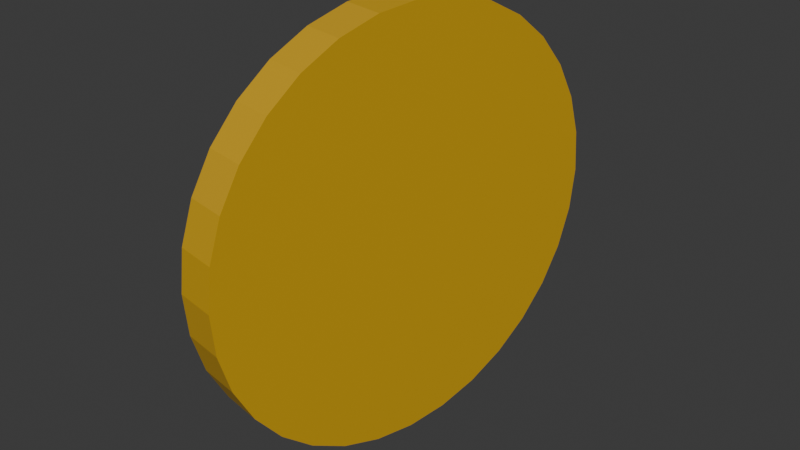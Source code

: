 # Source: coin.blend  (saved by Blender 4.1.24; exported with 4.5.12 LTS)
import bpy
from mathutils import Matrix  # noqa: F401  (used for matrix-valued properties, if any)

bpy.ops.wm.read_factory_settings(use_empty=True)
scene = bpy.context.scene
scene.name = 'Scene'

# ---- collections
col_collection = bpy.data.collections.new('Collection'); scene.collection.children.link(col_collection)

# ---- materials (node trees are filled in below, after node groups)
mat_material_001 = bpy.data.materials.new('Material.001')
mat_material_001.use_transparent_shadow = False

# ---- material node trees
mat_material_001.use_nodes = True; mat_material_001.node_tree.nodes.clear()
_N = mat_material_001.node_tree.nodes; _L = mat_material_001.node_tree.links
n0 = _N.new('ShaderNodeBsdfPrincipled'); n0.name = 'Principled BSDF'; n0.location = (10, 300)
n0.inputs[0].default_value = (0.6365, 0.3692, 0.01159, 1.0)
n1 = _N.new('ShaderNodeOutputMaterial'); n1.name = 'Material Output'; n1.location = (300, 300)
_L.new(n0.outputs[0], n1.inputs[0])
n1.is_active_output = True

# ---- world
world_world = bpy.data.worlds.new('World'); scene.world = world_world
world_world.use_nodes = True; world_world.node_tree.nodes.clear()
_N = world_world.node_tree.nodes; _L = world_world.node_tree.links
n0 = _N.new('ShaderNodeOutputWorld'); n0.name = 'World Output'; n0.location = (300, 300)
n1 = _N.new('ShaderNodeBackground'); n1.name = 'Background'; n1.location = (10, 300)
n1.inputs[0].default_value = (0.05088, 0.05088, 0.05088, 1.0)
_L.new(n1.outputs[0], n0.inputs[0])
n0.is_active_output = True
world_world.color = (0.05088, 0.05088, 0.05088)
world_world.use_sun_shadow = False
world_world.sun_shadow_jitter_overblur = 0.0

# ---- meshes
me_cylinder = bpy.data.meshes.new('Cylinder')
me_cylinder.from_pydata([(0.0, 1.0, -1.0), (0.0, 1.0, 1.0), (0.1951, 0.9808, -1.0), (0.1951, 0.9808, 1.0), (0.3827, 0.9239, -1.0), (0.3827, 0.9239, 1.0), (0.5556, 0.8315, -1.0), (0.5556, 0.8315, 1.0), (0.7071, 0.7071, -1.0), (0.7071, 0.7071, 1.0), (0.8315, 0.5556, -1.0), (0.8315, 0.5556, 1.0), (0.9239, 0.3827, -1.0), (0.9239, 0.3827, 1.0), (0.9808, 0.1951, -1.0), (0.9808, 0.1951, 1.0), (1.0, 0.0, -1.0), (1.0, 0.0, 1.0), (0.9808, -0.1951, -1.0), (0.9808, -0.1951, 1.0), (0.9239, -0.3827, -1.0), (0.9239, -0.3827, 1.0), (0.8315, -0.5556, -1.0), (0.8315, -0.5556, 1.0), (0.7071, -0.7071, -1.0), (0.7071, -0.7071, 1.0), (0.5556, -0.8315, -1.0), (0.5556, -0.8315, 1.0), (0.3827, -0.9239, -1.0), (0.3827, -0.9239, 1.0), (0.1951, -0.9808, -1.0), (0.1951, -0.9808, 1.0), (0.0, -1.0, -1.0), (0.0, -1.0, 1.0), (-0.1951, -0.9808, -1.0), (-0.1951, -0.9808, 1.0), (-0.3827, -0.9239, -1.0), (-0.3827, -0.9239, 1.0), (-0.5556, -0.8315, -1.0), (-0.5556, -0.8315, 1.0), (-0.7071, -0.7071, -1.0), (-0.7071, -0.7071, 1.0), (-0.8315, -0.5556, -1.0), (-0.8315, -0.5556, 1.0), (-0.9239, -0.3827, -1.0), (-0.9239, -0.3827, 1.0), (-0.9808, -0.1951, -1.0), (-0.9808, -0.1951, 1.0), (-1.0, 0.0, -1.0), (-1.0, 0.0, 1.0), (-0.9808, 0.1951, -1.0), (-0.9808, 0.1951, 1.0), (-0.9239, 0.3827, -1.0), (-0.9239, 0.3827, 1.0), (-0.8315, 0.5556, -1.0), (-0.8315, 0.5556, 1.0), (-0.7071, 0.7071, -1.0), (-0.7071, 0.7071, 1.0), (-0.5556, 0.8315, -1.0), (-0.5556, 0.8315, 1.0), (-0.3827, 0.9239, -1.0), (-0.3827, 0.9239, 1.0), (-0.1951, 0.9808, -1.0), (-0.1951, 0.9808, 1.0)], [], [(0, 1, 3, 2), (2, 3, 5, 4), (4, 5, 7, 6), (6, 7, 9, 8), (8, 9, 11, 10), (10, 11, 13, 12), (12, 13, 15, 14), (14, 15, 17, 16), (16, 17, 19, 18), (18, 19, 21, 20), (20, 21, 23, 22), (22, 23, 25, 24), (24, 25, 27, 26), (26, 27, 29, 28), (28, 29, 31, 30), (30, 31, 33, 32), (32, 33, 35, 34), (34, 35, 37, 36), (36, 37, 39, 38), (38, 39, 41, 40), (40, 41, 43, 42), (42, 43, 45, 44), (44, 45, 47, 46), (46, 47, 49, 48), (48, 49, 51, 50), (50, 51, 53, 52), (52, 53, 55, 54), (54, 55, 57, 56), (56, 57, 59, 58), (58, 59, 61, 60), (3, 1, 63, 61, 59, 57, 55, 53, 51, 49, 47, 45, 43, 41, 39, 37, 35, 33, 31, 29, 27, 25, 23, 21, 19, 17, 15, 13, 11, 9, 7, 5), (60, 61, 63, 62), (62, 63, 1, 0), (0, 2, 4, 6, 8, 10, 12, 14, 16, 18, 20, 22, 24, 26, 28, 30, 32, 34, 36, 38, 40, 42, 44, 46, 48, 50, 52, 54, 56, 58, 60, 62)])
_uv = me_cylinder.uv_layers.new(name='UVMap')
_uv.uv.foreach_set('vector', [1.0, 0.5, 1.0, 1.0, 0.9688, 1.0, 0.9688, 0.5, 0.9688, 0.5, 0.9688, 1.0, 0.9375, 1.0, 0.9375, 0.5, 0.9375, 0.5, 0.9375, 1.0, 0.9062, 1.0, 0.9062, 0.5, 0.9062, 0.5, 0.9062, 1.0, 0.875, 1.0, 0.875, 0.5, 0.875, 0.5, 0.875, 1.0, 0.8438, 1.0, 0.8438, 0.5, 0.8438, 0.5, 0.8438, 1.0, 0.8125, 1.0, 0.8125, 0.5, 0.8125, 0.5, 0.8125, 1.0, 0.7812, 1.0, 0.7812, 0.5, 0.7812, 0.5, 0.7812, 1.0, 0.75, 1.0, 0.75, 0.5, 0.75, 0.5, 0.75, 1.0, 0.7188, 1.0, 0.7188, 0.5, 0.7188, 0.5, 0.7188, 1.0, 0.6875, 1.0, 0.6875, 0.5, 0.6875, 0.5, 0.6875, 1.0, 0.6562, 1.0, 0.6562, 0.5, 0.6562, 0.5, 0.6562, 1.0, 0.625, 1.0, 0.625, 0.5, 0.625, 0.5, 0.625, 1.0, 0.5938, 1.0, 0.5938, 0.5, 0.5938, 0.5, 0.5938, 1.0, 0.5625, 1.0, 0.5625, 0.5, 0.5625, 0.5, 0.5625, 1.0, 0.5312, 1.0, 0.5312, 0.5, 0.5312, 0.5, 0.5312, 1.0, 0.5, 1.0, 0.5, 0.5, 0.5, 0.5, 0.5, 1.0, 0.4688, 1.0, 0.4688, 0.5, 0.4688, 0.5, 0.4688, 1.0, 0.4375, 1.0, 0.4375, 0.5, 0.4375, 0.5, 0.4375, 1.0, 0.4062, 1.0, 0.4062, 0.5, 0.4062, 0.5, 0.4062, 1.0, 0.375, 1.0, 0.375, 0.5, 0.375, 0.5, 0.375, 1.0, 0.3438, 1.0, 0.3438, 0.5, 0.3438, 0.5, 0.3438, 1.0, 0.3125, 1.0, 0.3125, 0.5, 0.3125, 0.5, 0.3125, 1.0, 0.2812, 1.0, 0.2812, 0.5, 0.2812, 0.5, 0.2812, 1.0, 0.25, 1.0, 0.25, 0.5, 0.25, 0.5, 0.25, 1.0, 0.2188, 1.0, 0.2188, 0.5, 0.2188, 0.5, 0.2188, 1.0, 0.1875, 1.0, 0.1875, 0.5, 0.1875, 0.5, 0.1875, 1.0, 0.1562, 1.0, 0.1562, 0.5, 0.1562, 0.5, 0.1562, 1.0, 0.125, 1.0, 0.125, 0.5, 0.125, 0.5, 0.125, 1.0, 0.09375, 1.0, 0.09375, 0.5, 0.09375, 0.5, 0.09375, 1.0, 0.0625, 1.0, 0.0625, 0.5, 0.2968, 0.4854, 0.25, 0.49, 0.2032, 0.4854, 0.1582, 0.4717, 0.1167, 0.4496, 0.08029, 0.4197, 0.05045, 0.3833, 0.02827, 0.3418, 0.01461, 0.2968, 0.01, 0.25, 0.01461, 0.2032, 0.02827, 0.1582, 0.05045, 0.1167, 0.08029, 0.08029, 0.1167, 0.05045, 0.1582, 0.02827, 0.2032, 0.01461, 0.25, 0.01, 0.2968, 0.01461, 0.3418, 0.02827, 0.3833, 0.05045, 0.4197, 0.08029, 0.4496, 0.1167, 0.4717, 0.1582, 0.4854, 0.2032, 0.49, 0.25, 0.4854, 0.2968, 0.4717, 0.3418, 0.4496, 0.3833, 0.4197, 0.4197, 0.3833, 0.4496, 0.3418, 0.4717, 0.0625, 0.5, 0.0625, 1.0, 0.03125, 1.0, 0.03125, 0.5, 0.03125, 0.5, 0.03125, 1.0, 0.0, 1.0, 0.0, 0.5, 0.75, 0.49, 0.7968, 0.4854, 0.8418, 0.4717, 0.8833, 0.4496, 0.9197, 0.4197, 0.9496, 0.3833, 0.9717, 0.3418, 0.9854, 0.2968, 0.99, 0.25, 0.9854, 0.2032, 0.9717, 0.1582, 0.9496, 0.1167, 0.9197, 0.08029, 0.8833, 0.05045, 0.8418, 0.02827, 0.7968, 0.01461, 0.75, 0.01, 0.7032, 0.01461, 0.6582, 0.02827, 0.6167, 0.05045, 0.5803, 0.08029, 0.5504, 0.1167, 0.5283, 0.1582, 0.5146, 0.2032, 0.51, 0.25, 0.5146, 0.2968, 0.5283, 0.3418, 0.5504, 0.3833, 0.5803, 0.4197, 0.6167, 0.4496, 0.6582, 0.4717, 0.7032, 0.4854])
me_cylinder.materials.append(mat_material_001)
me_cylinder.update()

# ---- objects
ob_cylinder = bpy.data.objects.new('Cylinder', me_cylinder)

# ---- transforms, parenting, visibility, modifiers, constraints
ob_cylinder.location = (0.0, 0.0, 0.0)
ob_cylinder.rotation_euler = (1.588, -0.0, 39.1)
ob_cylinder.scale = (1.242, 1.242, 0.119)

# ---- collection membership
col_collection.objects.link(ob_cylinder)

# ---- scene / render settings (as saved in the file)
scene.frame_start = 1; scene.frame_end = 250; scene.frame_set(250)
scene.render.engine = 'BLENDER_EEVEE_NEXT'
scene.cycles.sampling_pattern = 'TABULATED_SOBOL'
scene.eevee.ray_tracing_options.trace_max_roughness = 0.0
bpy.context.view_layer.update()

# ---- added for rendering (the .blend has no active camera and no usable light): camera, sun
cam_auto = bpy.data.cameras.new('AutoCamera')
cam_auto.lens = 50.0
cam_auto.sensor_width = 36.0
cam_auto.clip_end = 1000.0
ob_auto_camera = bpy.data.objects.new('AutoCamera', cam_auto)
scene.collection.objects.link(ob_auto_camera)
ob_auto_camera.location = (3.32631, -3.99157, 2.66105)
ob_auto_camera.rotation_euler = (1.09748, -7.21219e-08, 0.694738)
scene.camera = ob_auto_camera
light_auto_sun = bpy.data.lights.new('AutoSun', 'SUN')
light_auto_sun.energy = 3.0
light_auto_sun.angle = 0.0523599
ob_auto_sun = bpy.data.objects.new('AutoSun', light_auto_sun)
scene.collection.objects.link(ob_auto_sun)
ob_auto_sun.rotation_euler = (0.872665, 0.174533, 0.523599)
bpy.context.view_layer.update()
